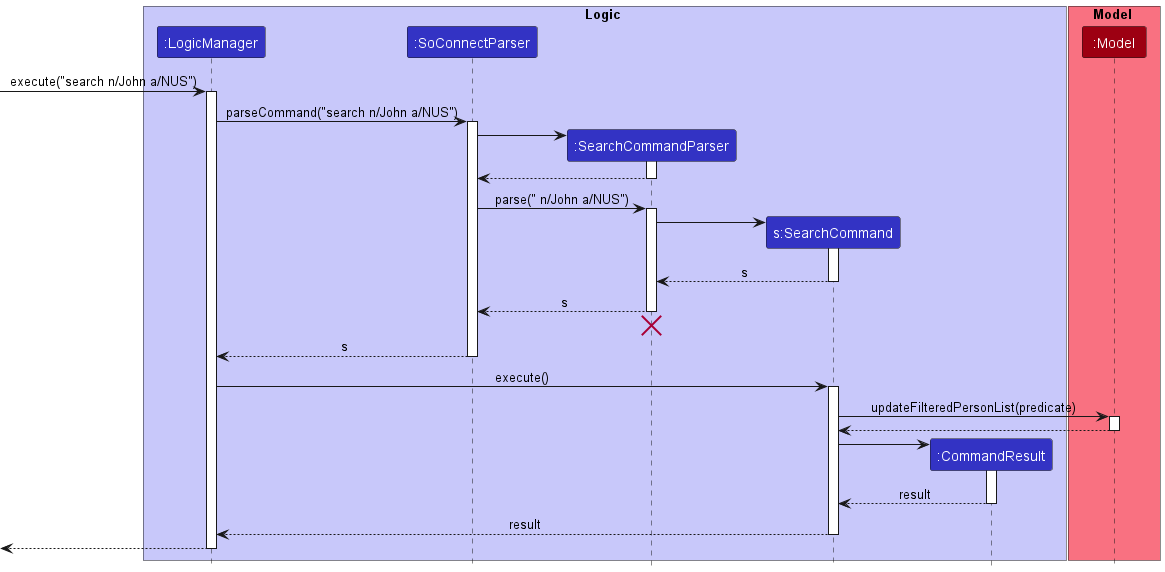

The diagram above was rendered by PlantUML. Its source (embedded in the PNG):
@startuml
!include style.puml

box Logic LOGIC_COLOR_T1
participant ":LogicManager" as LogicManager LOGIC_COLOR
participant ":SoConnectParser" as SoConnectParser LOGIC_COLOR
participant ":SearchCommandParser" as SearchCommandParser LOGIC_COLOR
participant "s:SearchCommand" as SearchCommand LOGIC_COLOR
participant ":CommandResult" as CommandResult LOGIC_COLOR
end box

box Model MODEL_COLOR_T1
participant ":Model" as Model MODEL_COLOR
end box

[-> LogicManager : execute("search n/John a/NUS")
activate LogicManager

LogicManager -> SoConnectParser : parseCommand("search n/John a/NUS")
activate SoConnectParser

create SearchCommandParser
SoConnectParser -> SearchCommandParser
activate SearchCommandParser

SearchCommandParser --> SoConnectParser
deactivate SearchCommandParser

SoConnectParser -> SearchCommandParser : parse(" n/John a/NUS")
activate SearchCommandParser

create SearchCommand
SearchCommandParser -> SearchCommand
activate SearchCommand

SearchCommand --> SearchCommandParser : s
deactivate SearchCommand

SearchCommandParser --> SoConnectParser : s
deactivate SearchCommandParser
'Hidden arrow to position the destroy marker below the end of the activation bar.
SearchCommandParser -[hidden]-> SoConnectParser
destroy SearchCommandParser

SoConnectParser --> LogicManager : s
deactivate SoConnectParser

LogicManager -> SearchCommand : execute()
activate SearchCommand

SearchCommand -> Model : updateFilteredPersonList(predicate)
activate Model

Model --> SearchCommand
deactivate Model

create CommandResult
SearchCommand -> CommandResult
activate CommandResult

CommandResult --> SearchCommand : result
deactivate CommandResult

SearchCommand --> LogicManager : result
deactivate SearchCommand

[<--LogicManager
deactivate LogicManager
@enduml